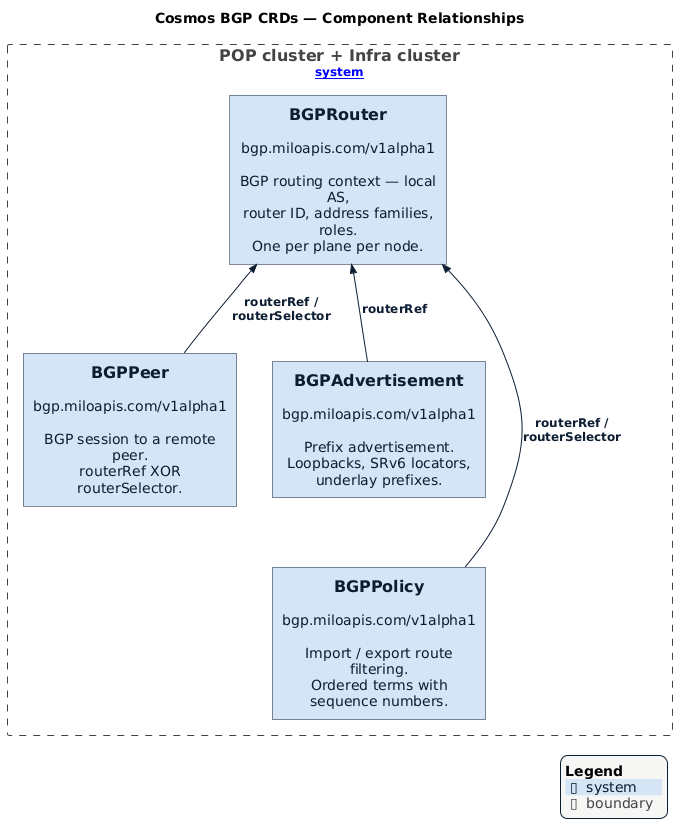

The diagram above was rendered by PlantUML. Its source (embedded in the PNG):
@startuml cosmos-bgp-crd-relationships
' Source for docs/cosmos-bgp-crd-relationships.png
' Rendered via: plantuml docs/diagrams/cosmos-bgp-crd-relationships.puml
' Do not edit the PNG directly — edit this file and re-render.
'
' CRD set as of 2026-06-18
' API group:
'   bgp.miloapis.com/v1alpha1  — all BGP CRDs

!$NEW_C4_STYLE = 1
!include https://raw.githubusercontent.com/plantuml-stdlib/C4-PlantUML/master/C4_Component.puml
!include datum-theme.puml

LAYOUT_TOP_DOWN()

title Cosmos BGP CRDs — Component Relationships

' ── POP cluster / Infra cluster ───────────────────────────────────────────

Boundary(pop_infra, "POP cluster + Infra cluster", "[system]") {
    System(router, "BGPRouter", "bgp.miloapis.com/v1alpha1\n\nBGP routing context — local AS,\nrouter ID, address families, roles.\nOne per plane per node.")
    System(peer, "BGPPeer", "bgp.miloapis.com/v1alpha1\n\nBGP session to a remote peer.\nrouterRef XOR routerSelector.")
    System(advert, "BGPAdvertisement", "bgp.miloapis.com/v1alpha1\n\nPrefix advertisement.\nLoopbacks, SRv6 locators,\nunderlay prefixes.")
    System(policy, "BGPPolicy", "bgp.miloapis.com/v1alpha1\n\nImport / export route filtering.\nOrdered terms with sequence numbers.")
}

' ── Layout hints ──────────────────────────────────────────────────────────

Lay_R(router, peer)
Lay_D(router, advert)
Lay_D(peer, policy)
Lay_R(advert, policy)

' ── Relationships ─────────────────────────────────────────────────────────

Rel(peer, router, "routerRef /\nrouterSelector")
Rel(advert, router, "routerRef")
Rel(policy, router, "routerRef /\nrouterSelector")

SHOW_LEGEND()
@enduml